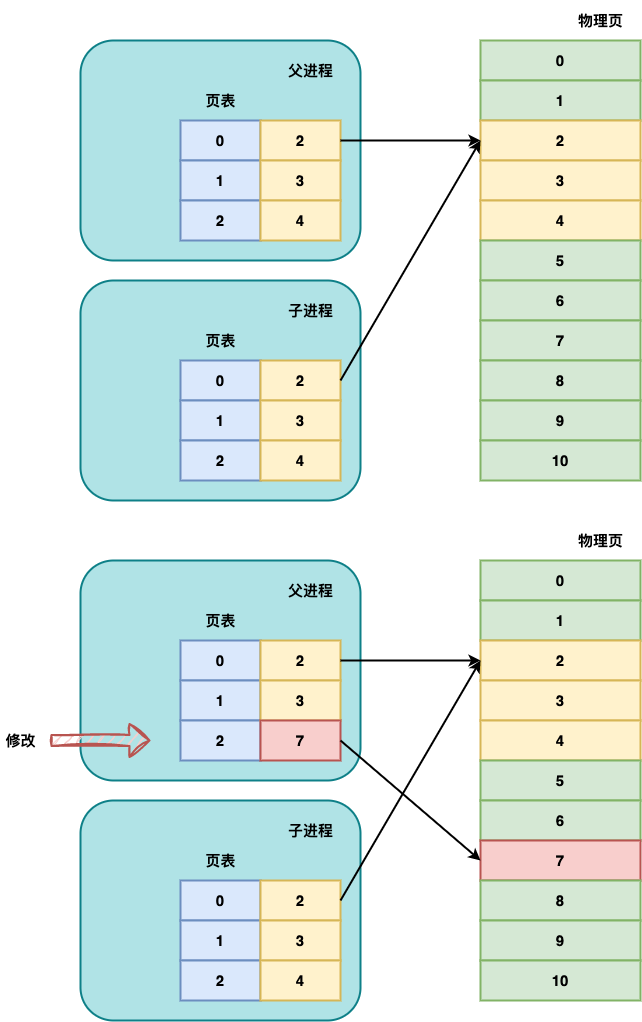

The diagram above was exported from draw.io. Its source (the exported page's mxGraphModel, read from the mxfile embedded in the PNG):
<mxGraphModel dx="908" dy="2144" grid="1" gridSize="10" guides="1" tooltips="1" connect="1" arrows="1" fold="1" page="1" pageScale="1" pageWidth="827" pageHeight="1169" math="0" shadow="0">
  <root>
    <mxCell id="0" />
    <mxCell id="1" parent="0" />
    <mxCell id="hWmzrPUuPBNw3d8dfc2w-50" value="" style="rounded=1;whiteSpace=wrap;html=1;strokeWidth=2;fillWeight=4;hachureGap=8;hachureAngle=45;fillColor=#b0e3e6;strokeColor=#0e8088;fontSize=15;fontStyle=1" vertex="1" parent="1">
      <mxGeometry x="920" y="240" width="280" height="220" as="geometry" />
    </mxCell>
    <mxCell id="hWmzrPUuPBNw3d8dfc2w-1" value="" style="rounded=1;whiteSpace=wrap;html=1;strokeWidth=2;fillWeight=4;hachureGap=8;hachureAngle=45;fillColor=#b0e3e6;strokeColor=#0e8088;fontSize=15;fontStyle=1" vertex="1" parent="1">
      <mxGeometry x="920" width="280" height="220" as="geometry" />
    </mxCell>
    <mxCell id="hWmzrPUuPBNw3d8dfc2w-2" value="0" style="rounded=0;whiteSpace=wrap;html=1;strokeWidth=2;fillWeight=4;hachureGap=8;hachureAngle=45;fillColor=#dae8fc;strokeColor=#6c8ebf;fontSize=15;fontStyle=1" vertex="1" parent="1">
      <mxGeometry x="1020" y="80" width="80" height="40" as="geometry" />
    </mxCell>
    <mxCell id="hWmzrPUuPBNw3d8dfc2w-4" value="父进程" style="text;strokeColor=none;fillColor=none;html=1;fontSize=15;fontStyle=1;verticalAlign=middle;align=center;rounded=0;" vertex="1" parent="1">
      <mxGeometry x="1110" y="10" width="80" height="40" as="geometry" />
    </mxCell>
    <mxCell id="hWmzrPUuPBNw3d8dfc2w-6" value="1" style="rounded=0;whiteSpace=wrap;html=1;strokeWidth=2;fillWeight=4;hachureGap=8;hachureAngle=45;fillColor=#dae8fc;strokeColor=#6c8ebf;fontSize=15;fontStyle=1" vertex="1" parent="1">
      <mxGeometry x="1020" y="120" width="80" height="40" as="geometry" />
    </mxCell>
    <mxCell id="hWmzrPUuPBNw3d8dfc2w-7" value="2" style="rounded=0;whiteSpace=wrap;html=1;strokeWidth=2;fillWeight=4;hachureGap=8;hachureAngle=45;fillColor=#dae8fc;strokeColor=#6c8ebf;fontSize=15;fontStyle=1" vertex="1" parent="1">
      <mxGeometry x="1020" y="160" width="80" height="40" as="geometry" />
    </mxCell>
    <mxCell id="hWmzrPUuPBNw3d8dfc2w-8" value="0" style="rounded=0;whiteSpace=wrap;html=1;strokeWidth=2;fillWeight=4;hachureGap=8;hachureAngle=45;fillColor=#d5e8d4;strokeColor=#82b366;fontSize=15;fontStyle=1" vertex="1" parent="1">
      <mxGeometry x="1320" width="160" height="40" as="geometry" />
    </mxCell>
    <mxCell id="hWmzrPUuPBNw3d8dfc2w-9" value="1" style="rounded=0;whiteSpace=wrap;html=1;strokeWidth=2;fillWeight=4;hachureGap=8;hachureAngle=45;fillColor=#d5e8d4;strokeColor=#82b366;fontSize=15;fontStyle=1" vertex="1" parent="1">
      <mxGeometry x="1320" y="40" width="160" height="40" as="geometry" />
    </mxCell>
    <mxCell id="hWmzrPUuPBNw3d8dfc2w-10" value="2" style="rounded=0;whiteSpace=wrap;html=1;strokeWidth=2;fillWeight=4;hachureGap=8;hachureAngle=45;fillColor=#fff2cc;strokeColor=#d6b656;fontSize=15;fontStyle=1" vertex="1" parent="1">
      <mxGeometry x="1320" y="80" width="160" height="40" as="geometry" />
    </mxCell>
    <mxCell id="hWmzrPUuPBNw3d8dfc2w-11" value="3" style="rounded=0;whiteSpace=wrap;html=1;strokeWidth=2;fillWeight=4;hachureGap=8;hachureAngle=45;fillColor=#fff2cc;strokeColor=#d6b656;fontSize=15;fontStyle=1" vertex="1" parent="1">
      <mxGeometry x="1320" y="120" width="160" height="40" as="geometry" />
    </mxCell>
    <mxCell id="hWmzrPUuPBNw3d8dfc2w-12" value="4" style="rounded=0;whiteSpace=wrap;html=1;strokeWidth=2;fillWeight=4;hachureGap=8;hachureAngle=45;fillColor=#fff2cc;strokeColor=#d6b656;fontSize=15;fontStyle=1" vertex="1" parent="1">
      <mxGeometry x="1320" y="160" width="160" height="40" as="geometry" />
    </mxCell>
    <mxCell id="hWmzrPUuPBNw3d8dfc2w-13" value="5" style="rounded=0;whiteSpace=wrap;html=1;strokeWidth=2;fillWeight=4;hachureGap=8;hachureAngle=45;fillColor=#d5e8d4;strokeColor=#82b366;fontSize=15;fontStyle=1" vertex="1" parent="1">
      <mxGeometry x="1320" y="200" width="160" height="40" as="geometry" />
    </mxCell>
    <mxCell id="hWmzrPUuPBNw3d8dfc2w-14" value="0" style="rounded=0;whiteSpace=wrap;html=1;strokeWidth=2;fillWeight=4;hachureGap=8;hachureAngle=45;fillColor=#dae8fc;strokeColor=#6c8ebf;fontSize=15;fontStyle=1" vertex="1" parent="1">
      <mxGeometry x="1020" y="320" width="80" height="40" as="geometry" />
    </mxCell>
    <mxCell id="hWmzrPUuPBNw3d8dfc2w-15" value="1" style="rounded=0;whiteSpace=wrap;html=1;strokeWidth=2;fillWeight=4;hachureGap=8;hachureAngle=45;fillColor=#dae8fc;strokeColor=#6c8ebf;fontSize=15;fontStyle=1" vertex="1" parent="1">
      <mxGeometry x="1020" y="360" width="80" height="40" as="geometry" />
    </mxCell>
    <mxCell id="hWmzrPUuPBNw3d8dfc2w-16" value="2" style="rounded=0;whiteSpace=wrap;html=1;strokeWidth=2;fillWeight=4;hachureGap=8;hachureAngle=45;fillColor=#dae8fc;strokeColor=#6c8ebf;fontSize=15;fontStyle=1" vertex="1" parent="1">
      <mxGeometry x="1020" y="400" width="80" height="40" as="geometry" />
    </mxCell>
    <mxCell id="hWmzrPUuPBNw3d8dfc2w-17" value="2" style="rounded=0;whiteSpace=wrap;html=1;strokeWidth=2;fillWeight=4;hachureGap=8;hachureAngle=45;fillColor=#fff2cc;strokeColor=#d6b656;fontSize=15;fontStyle=1" vertex="1" parent="1">
      <mxGeometry x="1100" y="80" width="80" height="40" as="geometry" />
    </mxCell>
    <mxCell id="hWmzrPUuPBNw3d8dfc2w-18" value="3" style="rounded=0;whiteSpace=wrap;html=1;strokeWidth=2;fillWeight=4;hachureGap=8;hachureAngle=45;fillColor=#fff2cc;strokeColor=#d6b656;fontSize=15;fontStyle=1" vertex="1" parent="1">
      <mxGeometry x="1100" y="120" width="80" height="40" as="geometry" />
    </mxCell>
    <mxCell id="hWmzrPUuPBNw3d8dfc2w-19" value="4" style="rounded=0;whiteSpace=wrap;html=1;strokeWidth=2;fillWeight=4;hachureGap=8;hachureAngle=45;fillColor=#fff2cc;strokeColor=#d6b656;fontSize=15;fontStyle=1" vertex="1" parent="1">
      <mxGeometry x="1100" y="160" width="80" height="40" as="geometry" />
    </mxCell>
    <mxCell id="hWmzrPUuPBNw3d8dfc2w-20" value="2" style="rounded=0;whiteSpace=wrap;html=1;strokeWidth=2;fillWeight=4;hachureGap=8;hachureAngle=45;fillColor=#fff2cc;strokeColor=#d6b656;fontSize=15;fontStyle=1" vertex="1" parent="1">
      <mxGeometry x="1100" y="320" width="80" height="40" as="geometry" />
    </mxCell>
    <mxCell id="hWmzrPUuPBNw3d8dfc2w-21" value="3" style="rounded=0;whiteSpace=wrap;html=1;strokeWidth=2;fillWeight=4;hachureGap=8;hachureAngle=45;fillColor=#fff2cc;strokeColor=#d6b656;fontSize=15;fontStyle=1" vertex="1" parent="1">
      <mxGeometry x="1100" y="360" width="80" height="40" as="geometry" />
    </mxCell>
    <mxCell id="hWmzrPUuPBNw3d8dfc2w-22" value="4" style="rounded=0;whiteSpace=wrap;html=1;strokeWidth=2;fillWeight=4;hachureGap=8;hachureAngle=45;fillColor=#fff2cc;strokeColor=#d6b656;fontSize=15;fontStyle=1" vertex="1" parent="1">
      <mxGeometry x="1100" y="400" width="80" height="40" as="geometry" />
    </mxCell>
    <mxCell id="hWmzrPUuPBNw3d8dfc2w-23" value="" style="endArrow=classic;html=1;rounded=0;exitX=1;exitY=0.5;exitDx=0;exitDy=0;entryX=0;entryY=0.5;entryDx=0;entryDy=0;strokeWidth=2;" edge="1" parent="1" source="hWmzrPUuPBNw3d8dfc2w-17" target="hWmzrPUuPBNw3d8dfc2w-10">
      <mxGeometry width="50" height="50" relative="1" as="geometry">
        <mxPoint x="1130" y="290" as="sourcePoint" />
        <mxPoint x="1180" y="240" as="targetPoint" />
      </mxGeometry>
    </mxCell>
    <mxCell id="hWmzrPUuPBNw3d8dfc2w-24" value="6" style="rounded=0;whiteSpace=wrap;html=1;strokeWidth=2;fillWeight=4;hachureGap=8;hachureAngle=45;fillColor=#d5e8d4;strokeColor=#82b366;fontSize=15;fontStyle=1" vertex="1" parent="1">
      <mxGeometry x="1320" y="240" width="160" height="40" as="geometry" />
    </mxCell>
    <mxCell id="hWmzrPUuPBNw3d8dfc2w-25" value="7" style="rounded=0;whiteSpace=wrap;html=1;strokeWidth=2;fillWeight=4;hachureGap=8;hachureAngle=45;fillColor=#d5e8d4;strokeColor=#82b366;fontSize=15;fontStyle=1" vertex="1" parent="1">
      <mxGeometry x="1320" y="280" width="160" height="40" as="geometry" />
    </mxCell>
    <mxCell id="hWmzrPUuPBNw3d8dfc2w-26" value="" style="endArrow=classic;html=1;rounded=0;strokeWidth=2;exitX=1;exitY=0.5;exitDx=0;exitDy=0;entryX=0;entryY=0.5;entryDx=0;entryDy=0;" edge="1" parent="1" source="hWmzrPUuPBNw3d8dfc2w-20" target="hWmzrPUuPBNw3d8dfc2w-10">
      <mxGeometry width="50" height="50" relative="1" as="geometry">
        <mxPoint x="910" y="390" as="sourcePoint" />
        <mxPoint x="960" y="340" as="targetPoint" />
      </mxGeometry>
    </mxCell>
    <mxCell id="hWmzrPUuPBNw3d8dfc2w-51" value="8" style="rounded=0;whiteSpace=wrap;html=1;strokeWidth=2;fillWeight=4;hachureGap=8;hachureAngle=45;fillColor=#d5e8d4;strokeColor=#82b366;fontSize=15;fontStyle=1" vertex="1" parent="1">
      <mxGeometry x="1320" y="320" width="160" height="40" as="geometry" />
    </mxCell>
    <mxCell id="hWmzrPUuPBNw3d8dfc2w-52" value="9" style="rounded=0;whiteSpace=wrap;html=1;strokeWidth=2;fillWeight=4;hachureGap=8;hachureAngle=45;fillColor=#d5e8d4;strokeColor=#82b366;fontSize=15;fontStyle=1" vertex="1" parent="1">
      <mxGeometry x="1320" y="360" width="160" height="40" as="geometry" />
    </mxCell>
    <mxCell id="hWmzrPUuPBNw3d8dfc2w-53" value="10" style="rounded=0;whiteSpace=wrap;html=1;strokeWidth=2;fillWeight=4;hachureGap=8;hachureAngle=45;fillColor=#d5e8d4;strokeColor=#82b366;fontSize=15;fontStyle=1" vertex="1" parent="1">
      <mxGeometry x="1320" y="400" width="160" height="40" as="geometry" />
    </mxCell>
    <mxCell id="hWmzrPUuPBNw3d8dfc2w-55" value="子进程" style="text;strokeColor=none;fillColor=none;html=1;fontSize=15;fontStyle=1;verticalAlign=middle;align=center;rounded=0;" vertex="1" parent="1">
      <mxGeometry x="1110" y="250" width="80" height="40" as="geometry" />
    </mxCell>
    <mxCell id="hWmzrPUuPBNw3d8dfc2w-56" value="页表" style="text;strokeColor=none;fillColor=none;html=1;fontSize=15;fontStyle=1;verticalAlign=middle;align=center;rounded=0;" vertex="1" parent="1">
      <mxGeometry x="1020" y="40" width="80" height="40" as="geometry" />
    </mxCell>
    <mxCell id="hWmzrPUuPBNw3d8dfc2w-57" value="页表" style="text;strokeColor=none;fillColor=none;html=1;fontSize=15;fontStyle=1;verticalAlign=middle;align=center;rounded=0;" vertex="1" parent="1">
      <mxGeometry x="1020" y="280" width="80" height="40" as="geometry" />
    </mxCell>
    <mxCell id="hWmzrPUuPBNw3d8dfc2w-58" value="" style="rounded=1;whiteSpace=wrap;html=1;strokeWidth=2;fillWeight=4;hachureGap=8;hachureAngle=45;fillColor=#b0e3e6;strokeColor=#0e8088;fontSize=15;fontStyle=1" vertex="1" parent="1">
      <mxGeometry x="920" y="760" width="280" height="220" as="geometry" />
    </mxCell>
    <mxCell id="hWmzrPUuPBNw3d8dfc2w-59" value="" style="rounded=1;whiteSpace=wrap;html=1;strokeWidth=2;fillWeight=4;hachureGap=8;hachureAngle=45;fillColor=#b0e3e6;strokeColor=#0e8088;fontSize=15;fontStyle=1" vertex="1" parent="1">
      <mxGeometry x="920" y="520" width="280" height="220" as="geometry" />
    </mxCell>
    <mxCell id="hWmzrPUuPBNw3d8dfc2w-60" value="0" style="rounded=0;whiteSpace=wrap;html=1;strokeWidth=2;fillWeight=4;hachureGap=8;hachureAngle=45;fillColor=#dae8fc;strokeColor=#6c8ebf;fontSize=15;fontStyle=1" vertex="1" parent="1">
      <mxGeometry x="1020" y="600" width="80" height="40" as="geometry" />
    </mxCell>
    <mxCell id="hWmzrPUuPBNw3d8dfc2w-61" value="父进程" style="text;strokeColor=none;fillColor=none;html=1;fontSize=15;fontStyle=1;verticalAlign=middle;align=center;rounded=0;" vertex="1" parent="1">
      <mxGeometry x="1110" y="530" width="80" height="40" as="geometry" />
    </mxCell>
    <mxCell id="hWmzrPUuPBNw3d8dfc2w-62" value="1" style="rounded=0;whiteSpace=wrap;html=1;strokeWidth=2;fillWeight=4;hachureGap=8;hachureAngle=45;fillColor=#dae8fc;strokeColor=#6c8ebf;fontSize=15;fontStyle=1" vertex="1" parent="1">
      <mxGeometry x="1020" y="640" width="80" height="40" as="geometry" />
    </mxCell>
    <mxCell id="hWmzrPUuPBNw3d8dfc2w-63" value="2" style="rounded=0;whiteSpace=wrap;html=1;strokeWidth=2;fillWeight=4;hachureGap=8;hachureAngle=45;fillColor=#dae8fc;strokeColor=#6c8ebf;fontSize=15;fontStyle=1" vertex="1" parent="1">
      <mxGeometry x="1020" y="680" width="80" height="40" as="geometry" />
    </mxCell>
    <mxCell id="hWmzrPUuPBNw3d8dfc2w-64" value="0" style="rounded=0;whiteSpace=wrap;html=1;strokeWidth=2;fillWeight=4;hachureGap=8;hachureAngle=45;fillColor=#d5e8d4;strokeColor=#82b366;fontSize=15;fontStyle=1" vertex="1" parent="1">
      <mxGeometry x="1320" y="520" width="160" height="40" as="geometry" />
    </mxCell>
    <mxCell id="hWmzrPUuPBNw3d8dfc2w-65" value="1" style="rounded=0;whiteSpace=wrap;html=1;strokeWidth=2;fillWeight=4;hachureGap=8;hachureAngle=45;fillColor=#d5e8d4;strokeColor=#82b366;fontSize=15;fontStyle=1" vertex="1" parent="1">
      <mxGeometry x="1320" y="560" width="160" height="40" as="geometry" />
    </mxCell>
    <mxCell id="hWmzrPUuPBNw3d8dfc2w-66" value="2" style="rounded=0;whiteSpace=wrap;html=1;strokeWidth=2;fillWeight=4;hachureGap=8;hachureAngle=45;fillColor=#fff2cc;strokeColor=#d6b656;fontSize=15;fontStyle=1" vertex="1" parent="1">
      <mxGeometry x="1320" y="600" width="160" height="40" as="geometry" />
    </mxCell>
    <mxCell id="hWmzrPUuPBNw3d8dfc2w-67" value="3" style="rounded=0;whiteSpace=wrap;html=1;strokeWidth=2;fillWeight=4;hachureGap=8;hachureAngle=45;fillColor=#fff2cc;strokeColor=#d6b656;fontSize=15;fontStyle=1" vertex="1" parent="1">
      <mxGeometry x="1320" y="640" width="160" height="40" as="geometry" />
    </mxCell>
    <mxCell id="hWmzrPUuPBNw3d8dfc2w-68" value="4" style="rounded=0;whiteSpace=wrap;html=1;strokeWidth=2;fillWeight=4;hachureGap=8;hachureAngle=45;fillColor=#fff2cc;strokeColor=#d6b656;fontSize=15;fontStyle=1" vertex="1" parent="1">
      <mxGeometry x="1320" y="680" width="160" height="40" as="geometry" />
    </mxCell>
    <mxCell id="hWmzrPUuPBNw3d8dfc2w-69" value="5" style="rounded=0;whiteSpace=wrap;html=1;strokeWidth=2;fillWeight=4;hachureGap=8;hachureAngle=45;fillColor=#d5e8d4;strokeColor=#82b366;fontSize=15;fontStyle=1" vertex="1" parent="1">
      <mxGeometry x="1320" y="720" width="160" height="40" as="geometry" />
    </mxCell>
    <mxCell id="hWmzrPUuPBNw3d8dfc2w-70" value="0" style="rounded=0;whiteSpace=wrap;html=1;strokeWidth=2;fillWeight=4;hachureGap=8;hachureAngle=45;fillColor=#dae8fc;strokeColor=#6c8ebf;fontSize=15;fontStyle=1" vertex="1" parent="1">
      <mxGeometry x="1020" y="840" width="80" height="40" as="geometry" />
    </mxCell>
    <mxCell id="hWmzrPUuPBNw3d8dfc2w-71" value="1" style="rounded=0;whiteSpace=wrap;html=1;strokeWidth=2;fillWeight=4;hachureGap=8;hachureAngle=45;fillColor=#dae8fc;strokeColor=#6c8ebf;fontSize=15;fontStyle=1" vertex="1" parent="1">
      <mxGeometry x="1020" y="880" width="80" height="40" as="geometry" />
    </mxCell>
    <mxCell id="hWmzrPUuPBNw3d8dfc2w-72" value="2" style="rounded=0;whiteSpace=wrap;html=1;strokeWidth=2;fillWeight=4;hachureGap=8;hachureAngle=45;fillColor=#dae8fc;strokeColor=#6c8ebf;fontSize=15;fontStyle=1" vertex="1" parent="1">
      <mxGeometry x="1020" y="920" width="80" height="40" as="geometry" />
    </mxCell>
    <mxCell id="hWmzrPUuPBNw3d8dfc2w-73" value="2" style="rounded=0;whiteSpace=wrap;html=1;strokeWidth=2;fillWeight=4;hachureGap=8;hachureAngle=45;fillColor=#fff2cc;strokeColor=#d6b656;fontSize=15;fontStyle=1" vertex="1" parent="1">
      <mxGeometry x="1100" y="600" width="80" height="40" as="geometry" />
    </mxCell>
    <mxCell id="hWmzrPUuPBNw3d8dfc2w-74" value="3" style="rounded=0;whiteSpace=wrap;html=1;strokeWidth=2;fillWeight=4;hachureGap=8;hachureAngle=45;fillColor=#fff2cc;strokeColor=#d6b656;fontSize=15;fontStyle=1" vertex="1" parent="1">
      <mxGeometry x="1100" y="640" width="80" height="40" as="geometry" />
    </mxCell>
    <mxCell id="hWmzrPUuPBNw3d8dfc2w-75" value="7" style="rounded=0;whiteSpace=wrap;html=1;strokeWidth=2;fillWeight=4;hachureGap=8;hachureAngle=45;fillColor=#f8cecc;strokeColor=#b85450;fontSize=15;fontStyle=1" vertex="1" parent="1">
      <mxGeometry x="1100" y="680" width="80" height="40" as="geometry" />
    </mxCell>
    <mxCell id="hWmzrPUuPBNw3d8dfc2w-76" value="2" style="rounded=0;whiteSpace=wrap;html=1;strokeWidth=2;fillWeight=4;hachureGap=8;hachureAngle=45;fillColor=#fff2cc;strokeColor=#d6b656;fontSize=15;fontStyle=1" vertex="1" parent="1">
      <mxGeometry x="1100" y="840" width="80" height="40" as="geometry" />
    </mxCell>
    <mxCell id="hWmzrPUuPBNw3d8dfc2w-77" value="3" style="rounded=0;whiteSpace=wrap;html=1;strokeWidth=2;fillWeight=4;hachureGap=8;hachureAngle=45;fillColor=#fff2cc;strokeColor=#d6b656;fontSize=15;fontStyle=1" vertex="1" parent="1">
      <mxGeometry x="1100" y="880" width="80" height="40" as="geometry" />
    </mxCell>
    <mxCell id="hWmzrPUuPBNw3d8dfc2w-78" value="4" style="rounded=0;whiteSpace=wrap;html=1;strokeWidth=2;fillWeight=4;hachureGap=8;hachureAngle=45;fillColor=#fff2cc;strokeColor=#d6b656;fontSize=15;fontStyle=1" vertex="1" parent="1">
      <mxGeometry x="1100" y="920" width="80" height="40" as="geometry" />
    </mxCell>
    <mxCell id="hWmzrPUuPBNw3d8dfc2w-79" value="" style="endArrow=classic;html=1;rounded=0;exitX=1;exitY=0.5;exitDx=0;exitDy=0;entryX=0;entryY=0.5;entryDx=0;entryDy=0;strokeWidth=2;" edge="1" parent="1" source="hWmzrPUuPBNw3d8dfc2w-73" target="hWmzrPUuPBNw3d8dfc2w-66">
      <mxGeometry width="50" height="50" relative="1" as="geometry">
        <mxPoint x="1130" y="810" as="sourcePoint" />
        <mxPoint x="1180" y="760" as="targetPoint" />
      </mxGeometry>
    </mxCell>
    <mxCell id="hWmzrPUuPBNw3d8dfc2w-80" value="6" style="rounded=0;whiteSpace=wrap;html=1;strokeWidth=2;fillWeight=4;hachureGap=8;hachureAngle=45;fillColor=#d5e8d4;strokeColor=#82b366;fontSize=15;fontStyle=1" vertex="1" parent="1">
      <mxGeometry x="1320" y="760" width="160" height="40" as="geometry" />
    </mxCell>
    <mxCell id="hWmzrPUuPBNw3d8dfc2w-81" value="7" style="rounded=0;whiteSpace=wrap;html=1;strokeWidth=2;fillWeight=4;hachureGap=8;hachureAngle=45;fillColor=#f8cecc;strokeColor=#b85450;fontSize=15;fontStyle=1" vertex="1" parent="1">
      <mxGeometry x="1320" y="800" width="160" height="40" as="geometry" />
    </mxCell>
    <mxCell id="hWmzrPUuPBNw3d8dfc2w-82" value="" style="endArrow=classic;html=1;rounded=0;strokeWidth=2;exitX=1;exitY=0.5;exitDx=0;exitDy=0;entryX=0;entryY=0.5;entryDx=0;entryDy=0;" edge="1" parent="1" source="hWmzrPUuPBNw3d8dfc2w-76" target="hWmzrPUuPBNw3d8dfc2w-66">
      <mxGeometry width="50" height="50" relative="1" as="geometry">
        <mxPoint x="910" y="910" as="sourcePoint" />
        <mxPoint x="960" y="860" as="targetPoint" />
      </mxGeometry>
    </mxCell>
    <mxCell id="hWmzrPUuPBNw3d8dfc2w-83" value="8" style="rounded=0;whiteSpace=wrap;html=1;strokeWidth=2;fillWeight=4;hachureGap=8;hachureAngle=45;fillColor=#d5e8d4;strokeColor=#82b366;fontSize=15;fontStyle=1" vertex="1" parent="1">
      <mxGeometry x="1320" y="840" width="160" height="40" as="geometry" />
    </mxCell>
    <mxCell id="hWmzrPUuPBNw3d8dfc2w-84" value="9" style="rounded=0;whiteSpace=wrap;html=1;strokeWidth=2;fillWeight=4;hachureGap=8;hachureAngle=45;fillColor=#d5e8d4;strokeColor=#82b366;fontSize=15;fontStyle=1" vertex="1" parent="1">
      <mxGeometry x="1320" y="880" width="160" height="40" as="geometry" />
    </mxCell>
    <mxCell id="hWmzrPUuPBNw3d8dfc2w-85" value="10" style="rounded=0;whiteSpace=wrap;html=1;strokeWidth=2;fillWeight=4;hachureGap=8;hachureAngle=45;fillColor=#d5e8d4;strokeColor=#82b366;fontSize=15;fontStyle=1" vertex="1" parent="1">
      <mxGeometry x="1320" y="920" width="160" height="40" as="geometry" />
    </mxCell>
    <mxCell id="hWmzrPUuPBNw3d8dfc2w-86" value="子进程" style="text;strokeColor=none;fillColor=none;html=1;fontSize=15;fontStyle=1;verticalAlign=middle;align=center;rounded=0;" vertex="1" parent="1">
      <mxGeometry x="1110" y="770" width="80" height="40" as="geometry" />
    </mxCell>
    <mxCell id="hWmzrPUuPBNw3d8dfc2w-87" value="页表" style="text;strokeColor=none;fillColor=none;html=1;fontSize=15;fontStyle=1;verticalAlign=middle;align=center;rounded=0;" vertex="1" parent="1">
      <mxGeometry x="1020" y="560" width="80" height="40" as="geometry" />
    </mxCell>
    <mxCell id="hWmzrPUuPBNw3d8dfc2w-88" value="页表" style="text;strokeColor=none;fillColor=none;html=1;fontSize=15;fontStyle=1;verticalAlign=middle;align=center;rounded=0;" vertex="1" parent="1">
      <mxGeometry x="1020" y="800" width="80" height="40" as="geometry" />
    </mxCell>
    <mxCell id="hWmzrPUuPBNw3d8dfc2w-89" value="" style="endArrow=classic;html=1;rounded=0;strokeWidth=2;exitX=1;exitY=0.5;exitDx=0;exitDy=0;entryX=0;entryY=0.5;entryDx=0;entryDy=0;" edge="1" parent="1" source="hWmzrPUuPBNw3d8dfc2w-75" target="hWmzrPUuPBNw3d8dfc2w-81">
      <mxGeometry width="50" height="50" relative="1" as="geometry">
        <mxPoint x="1860" y="810" as="sourcePoint" />
        <mxPoint x="1910" y="760" as="targetPoint" />
      </mxGeometry>
    </mxCell>
    <mxCell id="hWmzrPUuPBNw3d8dfc2w-90" value="" style="shape=flexArrow;endArrow=classic;html=1;rounded=0;strokeWidth=2;sketch=1;curveFitting=1;jiggle=2;fillColor=#f8cecc;strokeColor=#b85450;gradientColor=none;fillStyle=auto;" edge="1" parent="1">
      <mxGeometry width="50" height="50" relative="1" as="geometry">
        <mxPoint x="890" y="700" as="sourcePoint" />
        <mxPoint x="990" y="700" as="targetPoint" />
      </mxGeometry>
    </mxCell>
    <mxCell id="hWmzrPUuPBNw3d8dfc2w-91" value="修改" style="text;strokeColor=none;fillColor=none;html=1;fontSize=15;fontStyle=1;verticalAlign=middle;align=center;rounded=0;" vertex="1" parent="1">
      <mxGeometry x="840" y="680" width="40" height="40" as="geometry" />
    </mxCell>
    <mxCell id="hWmzrPUuPBNw3d8dfc2w-92" value="物理页" style="text;strokeColor=none;fillColor=none;html=1;fontSize=15;fontStyle=1;verticalAlign=middle;align=center;rounded=0;" vertex="1" parent="1">
      <mxGeometry x="1400" y="480" width="80" height="40" as="geometry" />
    </mxCell>
    <mxCell id="hWmzrPUuPBNw3d8dfc2w-93" value="物理页" style="text;strokeColor=none;fillColor=none;html=1;fontSize=15;fontStyle=1;verticalAlign=middle;align=center;rounded=0;" vertex="1" parent="1">
      <mxGeometry x="1400" y="-40" width="80" height="40" as="geometry" />
    </mxCell>
  </root>
</mxGraphModel>